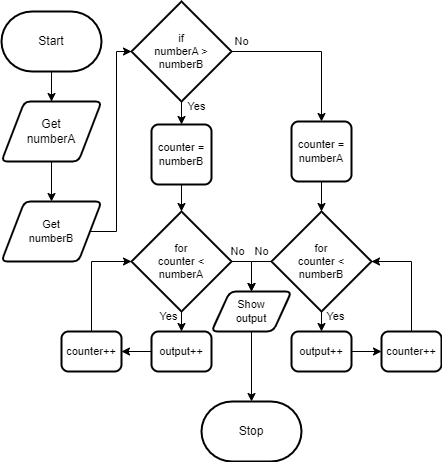

The diagram above was exported from draw.io. Its source (the exported page's mxGraphModel, read from the mxfile embedded in the PNG):
<mxGraphModel dx="695" dy="391" grid="1" gridSize="10" guides="1" tooltips="1" connect="1" arrows="1" fold="1" page="1" pageScale="1" pageWidth="850" pageHeight="1100" math="0" shadow="0">
  <root>
    <mxCell id="0" />
    <mxCell id="1" parent="0" />
    <mxCell id="12" style="edgeStyle=orthogonalEdgeStyle;shape=connector;rounded=0;html=1;labelBackgroundColor=default;strokeColor=default;fontFamily=Helvetica;fontSize=11;fontColor=default;endArrow=classic;" edge="1" parent="1" source="2" target="6">
      <mxGeometry relative="1" as="geometry" />
    </mxCell>
    <mxCell id="2" value="Start" style="strokeWidth=2;html=1;shape=mxgraph.flowchart.terminator;whiteSpace=wrap;" parent="1" vertex="1">
      <mxGeometry x="230" y="310" width="100" height="60" as="geometry" />
    </mxCell>
    <mxCell id="3" value="Stop" style="strokeWidth=2;html=1;shape=mxgraph.flowchart.terminator;whiteSpace=wrap;" parent="1" vertex="1">
      <mxGeometry x="430" y="700" width="100" height="60" as="geometry" />
    </mxCell>
    <mxCell id="5" value="" style="edgeStyle=orthogonalEdgeStyle;html=1;rounded=0;endArrow=none;" edge="1" parent="1" source="2" target="6">
      <mxGeometry relative="1" as="geometry">
        <mxPoint x="280" y="370" as="sourcePoint" />
        <mxPoint x="280" y="450" as="targetPoint" />
      </mxGeometry>
    </mxCell>
    <mxCell id="11" style="edgeStyle=orthogonalEdgeStyle;shape=connector;rounded=0;html=1;entryX=0.5;entryY=0;entryDx=0;entryDy=0;labelBackgroundColor=default;strokeColor=default;fontFamily=Helvetica;fontSize=11;fontColor=default;endArrow=classic;" edge="1" parent="1" source="6" target="10">
      <mxGeometry relative="1" as="geometry" />
    </mxCell>
    <mxCell id="6" value="Get&lt;br&gt;numberA" style="shape=parallelogram;html=1;strokeWidth=2;perimeter=parallelogramPerimeter;whiteSpace=wrap;rounded=1;arcSize=12;size=0.23;" vertex="1" parent="1">
      <mxGeometry x="230" y="400" width="100" height="60" as="geometry" />
    </mxCell>
    <mxCell id="24" style="edgeStyle=orthogonalEdgeStyle;shape=connector;rounded=0;html=1;entryX=0;entryY=0.5;entryDx=0;entryDy=0;entryPerimeter=0;labelBackgroundColor=default;strokeColor=default;fontFamily=Helvetica;fontSize=11;fontColor=default;endArrow=classic;" edge="1" parent="1" source="10" target="13">
      <mxGeometry relative="1" as="geometry">
        <Array as="points">
          <mxPoint x="345" y="530" />
          <mxPoint x="345" y="350" />
        </Array>
      </mxGeometry>
    </mxCell>
    <mxCell id="10" value="Get&lt;br&gt;numberB" style="shape=parallelogram;html=1;strokeWidth=2;perimeter=parallelogramPerimeter;whiteSpace=wrap;rounded=1;arcSize=12;size=0.23;fontFamily=Helvetica;fontSize=11;fontColor=default;" vertex="1" parent="1">
      <mxGeometry x="230" y="500" width="100" height="60" as="geometry" />
    </mxCell>
    <mxCell id="38" style="edgeStyle=orthogonalEdgeStyle;shape=connector;rounded=0;html=1;entryX=0.5;entryY=0;entryDx=0;entryDy=0;labelBackgroundColor=default;strokeColor=default;fontFamily=Helvetica;fontSize=11;fontColor=default;endArrow=classic;" edge="1" parent="1" source="13" target="36">
      <mxGeometry relative="1" as="geometry" />
    </mxCell>
    <mxCell id="42" style="edgeStyle=orthogonalEdgeStyle;shape=connector;rounded=0;html=1;entryX=0.5;entryY=0;entryDx=0;entryDy=0;labelBackgroundColor=default;strokeColor=default;fontFamily=Helvetica;fontSize=11;fontColor=default;endArrow=classic;" edge="1" parent="1" source="13" target="37">
      <mxGeometry relative="1" as="geometry" />
    </mxCell>
    <mxCell id="13" value="if &lt;br&gt;numberA &amp;gt;&lt;br&gt;numberB" style="strokeWidth=2;html=1;shape=mxgraph.flowchart.decision;whiteSpace=wrap;fontFamily=Helvetica;fontSize=11;fontColor=default;" vertex="1" parent="1">
      <mxGeometry x="360" y="300" width="100" height="100" as="geometry" />
    </mxCell>
    <mxCell id="30" style="edgeStyle=orthogonalEdgeStyle;shape=connector;rounded=0;html=1;labelBackgroundColor=default;strokeColor=default;fontFamily=Helvetica;fontSize=11;fontColor=default;endArrow=classic;" edge="1" parent="1" source="15" target="17">
      <mxGeometry relative="1" as="geometry" />
    </mxCell>
    <mxCell id="45" style="edgeStyle=orthogonalEdgeStyle;shape=connector;rounded=0;html=1;entryX=0.5;entryY=0;entryDx=0;entryDy=0;labelBackgroundColor=default;strokeColor=default;fontFamily=Helvetica;fontSize=11;fontColor=default;endArrow=classic;exitX=1;exitY=0.5;exitDx=0;exitDy=0;exitPerimeter=0;" edge="1" parent="1" source="15" target="43">
      <mxGeometry relative="1" as="geometry" />
    </mxCell>
    <mxCell id="15" value="for&lt;br&gt;counter &amp;lt;&lt;br&gt;numberA" style="strokeWidth=2;html=1;shape=mxgraph.flowchart.decision;whiteSpace=wrap;fontFamily=Helvetica;fontSize=11;fontColor=default;" vertex="1" parent="1">
      <mxGeometry x="360" y="510" width="100" height="100" as="geometry" />
    </mxCell>
    <mxCell id="31" style="edgeStyle=orthogonalEdgeStyle;shape=connector;rounded=0;html=1;entryX=0;entryY=0.5;entryDx=0;entryDy=0;entryPerimeter=0;labelBackgroundColor=default;strokeColor=default;fontFamily=Helvetica;fontSize=11;fontColor=default;endArrow=classic;exitX=0.5;exitY=0;exitDx=0;exitDy=0;" edge="1" parent="1" source="16" target="15">
      <mxGeometry relative="1" as="geometry" />
    </mxCell>
    <mxCell id="16" value="counter++" style="rounded=1;whiteSpace=wrap;html=1;absoluteArcSize=1;arcSize=14;strokeWidth=2;fontFamily=Helvetica;fontSize=11;fontColor=default;" vertex="1" parent="1">
      <mxGeometry x="290" y="630" width="60" height="40" as="geometry" />
    </mxCell>
    <mxCell id="32" style="edgeStyle=orthogonalEdgeStyle;shape=connector;rounded=0;html=1;labelBackgroundColor=default;strokeColor=default;fontFamily=Helvetica;fontSize=11;fontColor=default;endArrow=classic;" edge="1" parent="1" source="17" target="16">
      <mxGeometry relative="1" as="geometry" />
    </mxCell>
    <mxCell id="17" value="output++" style="rounded=1;whiteSpace=wrap;html=1;absoluteArcSize=1;arcSize=14;strokeWidth=2;fontFamily=Helvetica;fontSize=11;fontColor=default;" vertex="1" parent="1">
      <mxGeometry x="380" y="630" width="60" height="40" as="geometry" />
    </mxCell>
    <mxCell id="29" style="edgeStyle=orthogonalEdgeStyle;shape=connector;rounded=0;html=1;entryX=1;entryY=0.5;entryDx=0;entryDy=0;entryPerimeter=0;labelBackgroundColor=default;strokeColor=default;fontFamily=Helvetica;fontSize=11;fontColor=default;endArrow=classic;exitX=0.5;exitY=0;exitDx=0;exitDy=0;" edge="1" parent="1" source="19" target="22">
      <mxGeometry relative="1" as="geometry" />
    </mxCell>
    <mxCell id="19" value="counter++" style="rounded=1;whiteSpace=wrap;html=1;absoluteArcSize=1;arcSize=14;strokeWidth=2;fontFamily=Helvetica;fontSize=11;fontColor=default;" vertex="1" parent="1">
      <mxGeometry x="610" y="630" width="60" height="40" as="geometry" />
    </mxCell>
    <mxCell id="28" style="edgeStyle=orthogonalEdgeStyle;shape=connector;rounded=0;html=1;labelBackgroundColor=default;strokeColor=default;fontFamily=Helvetica;fontSize=11;fontColor=default;endArrow=classic;" edge="1" parent="1" source="21" target="19">
      <mxGeometry relative="1" as="geometry" />
    </mxCell>
    <mxCell id="21" value="output++" style="rounded=1;whiteSpace=wrap;html=1;absoluteArcSize=1;arcSize=14;strokeWidth=2;fontFamily=Helvetica;fontSize=11;fontColor=default;" vertex="1" parent="1">
      <mxGeometry x="520" y="630" width="60" height="40" as="geometry" />
    </mxCell>
    <mxCell id="27" style="edgeStyle=orthogonalEdgeStyle;shape=connector;rounded=0;html=1;entryX=0.5;entryY=0;entryDx=0;entryDy=0;labelBackgroundColor=default;strokeColor=default;fontFamily=Helvetica;fontSize=11;fontColor=default;endArrow=classic;" edge="1" parent="1" source="22" target="21">
      <mxGeometry relative="1" as="geometry" />
    </mxCell>
    <mxCell id="47" style="edgeStyle=orthogonalEdgeStyle;shape=connector;rounded=0;html=1;entryX=0.5;entryY=0;entryDx=0;entryDy=0;labelBackgroundColor=default;strokeColor=default;fontFamily=Helvetica;fontSize=11;fontColor=default;endArrow=classic;exitX=0;exitY=0.5;exitDx=0;exitDy=0;exitPerimeter=0;" edge="1" parent="1" source="22" target="43">
      <mxGeometry relative="1" as="geometry" />
    </mxCell>
    <mxCell id="22" value="for&lt;br&gt;counter &amp;lt;&lt;br&gt;numberB" style="strokeWidth=2;html=1;shape=mxgraph.flowchart.decision;whiteSpace=wrap;fontFamily=Helvetica;fontSize=11;fontColor=default;" vertex="1" parent="1">
      <mxGeometry x="500" y="510" width="100" height="100" as="geometry" />
    </mxCell>
    <mxCell id="39" style="edgeStyle=orthogonalEdgeStyle;shape=connector;rounded=0;html=1;entryX=0.5;entryY=0;entryDx=0;entryDy=0;entryPerimeter=0;labelBackgroundColor=default;strokeColor=default;fontFamily=Helvetica;fontSize=11;fontColor=default;endArrow=classic;" edge="1" parent="1" source="36" target="15">
      <mxGeometry relative="1" as="geometry" />
    </mxCell>
    <mxCell id="36" value="counter = numberB" style="rounded=1;whiteSpace=wrap;html=1;absoluteArcSize=1;arcSize=14;strokeWidth=2;fontFamily=Helvetica;fontSize=11;fontColor=default;" vertex="1" parent="1">
      <mxGeometry x="380" y="423" width="60" height="60" as="geometry" />
    </mxCell>
    <mxCell id="41" style="edgeStyle=orthogonalEdgeStyle;shape=connector;rounded=0;html=1;entryX=0.5;entryY=0;entryDx=0;entryDy=0;entryPerimeter=0;labelBackgroundColor=default;strokeColor=default;fontFamily=Helvetica;fontSize=11;fontColor=default;endArrow=classic;" edge="1" parent="1" source="37" target="22">
      <mxGeometry relative="1" as="geometry" />
    </mxCell>
    <mxCell id="37" value="counter = numberA" style="rounded=1;whiteSpace=wrap;html=1;absoluteArcSize=1;arcSize=14;strokeWidth=2;fontFamily=Helvetica;fontSize=11;fontColor=default;" vertex="1" parent="1">
      <mxGeometry x="520" y="420" width="60" height="60" as="geometry" />
    </mxCell>
    <mxCell id="48" style="edgeStyle=orthogonalEdgeStyle;shape=connector;rounded=0;html=1;entryX=0.5;entryY=0;entryDx=0;entryDy=0;entryPerimeter=0;labelBackgroundColor=default;strokeColor=default;fontFamily=Helvetica;fontSize=11;fontColor=default;endArrow=classic;" edge="1" parent="1" source="43" target="3">
      <mxGeometry relative="1" as="geometry" />
    </mxCell>
    <mxCell id="43" value="Show&lt;br&gt;output" style="shape=parallelogram;html=1;strokeWidth=2;perimeter=parallelogramPerimeter;whiteSpace=wrap;rounded=1;arcSize=12;size=0.23;fontFamily=Helvetica;fontSize=11;fontColor=default;" vertex="1" parent="1">
      <mxGeometry x="440" y="590" width="80" height="40" as="geometry" />
    </mxCell>
    <mxCell id="49" value="No" style="text;html=1;align=center;verticalAlign=middle;resizable=0;points=[];autosize=1;strokeColor=none;fillColor=none;fontSize=11;fontFamily=Helvetica;fontColor=default;" vertex="1" parent="1">
      <mxGeometry x="450" y="325" width="40" height="30" as="geometry" />
    </mxCell>
    <mxCell id="50" value="No" style="text;html=1;align=center;verticalAlign=middle;resizable=0;points=[];autosize=1;strokeColor=none;fillColor=none;fontSize=11;fontFamily=Helvetica;fontColor=default;" vertex="1" parent="1">
      <mxGeometry x="470" y="535" width="40" height="30" as="geometry" />
    </mxCell>
    <mxCell id="51" value="No" style="text;html=1;align=center;verticalAlign=middle;resizable=0;points=[];autosize=1;strokeColor=none;fillColor=none;fontSize=11;fontFamily=Helvetica;fontColor=default;" vertex="1" parent="1">
      <mxGeometry x="446" y="535" width="40" height="30" as="geometry" />
    </mxCell>
    <mxCell id="52" value="Yes" style="text;html=1;align=center;verticalAlign=middle;resizable=0;points=[];autosize=1;strokeColor=none;fillColor=none;fontSize=11;fontFamily=Helvetica;fontColor=default;" vertex="1" parent="1">
      <mxGeometry x="405" y="390" width="40" height="30" as="geometry" />
    </mxCell>
    <mxCell id="53" value="Yes" style="text;html=1;align=center;verticalAlign=middle;resizable=0;points=[];autosize=1;strokeColor=none;fillColor=none;fontSize=11;fontFamily=Helvetica;fontColor=default;" vertex="1" parent="1">
      <mxGeometry x="377" y="600" width="40" height="30" as="geometry" />
    </mxCell>
    <mxCell id="54" value="Yes" style="text;html=1;align=center;verticalAlign=middle;resizable=0;points=[];autosize=1;strokeColor=none;fillColor=none;fontSize=11;fontFamily=Helvetica;fontColor=default;" vertex="1" parent="1">
      <mxGeometry x="544" y="600" width="40" height="30" as="geometry" />
    </mxCell>
  </root>
</mxGraphModel>